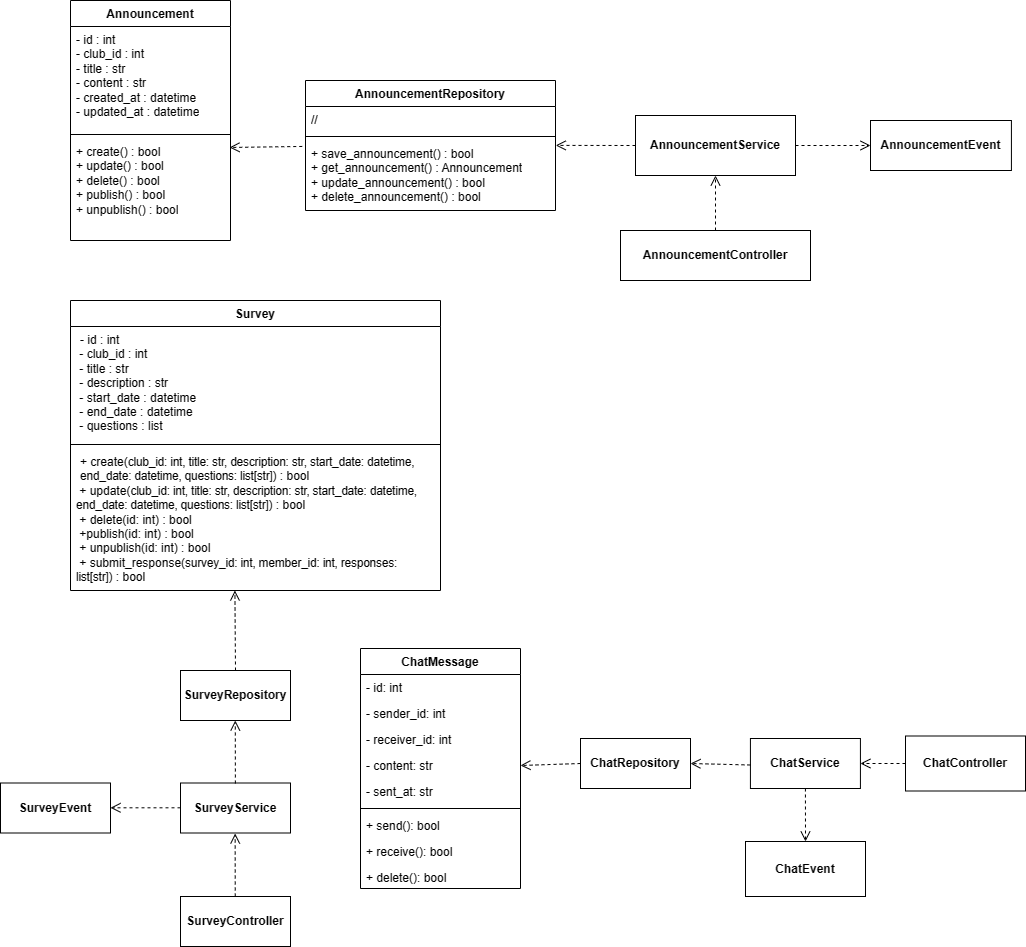

The diagram above was exported from draw.io. Its source (the exported page's mxGraphModel, read from the mxfile embedded in the PNG):
<mxGraphModel dx="3040" dy="1954" grid="1" gridSize="10" guides="1" tooltips="1" connect="1" arrows="1" fold="1" page="1" pageScale="1" pageWidth="827" pageHeight="1169" background="#ffffff" math="0" shadow="0">
  <root>
    <mxCell id="WIyWlLk6GJQsqaUBKTNV-0" />
    <mxCell id="WIyWlLk6GJQsqaUBKTNV-1" parent="WIyWlLk6GJQsqaUBKTNV-0" />
    <mxCell id="Uy-1uUGNcdo7Lr2StJsn-0" value="ChatMessage" style="swimlane;fontStyle=1;align=center;verticalAlign=top;childLayout=stackLayout;horizontal=1;startSize=26;horizontalStack=0;resizeParent=1;resizeLast=0;collapsible=1;marginBottom=0;rounded=0;shadow=0;strokeWidth=1;" vertex="1" parent="WIyWlLk6GJQsqaUBKTNV-1">
      <mxGeometry x="-1210" y="158" width="160" height="240" as="geometry">
        <mxRectangle x="130" y="380" width="160" height="26" as="alternateBounds" />
      </mxGeometry>
    </mxCell>
    <mxCell id="Uy-1uUGNcdo7Lr2StJsn-1" value="- id: int" style="text;align=left;verticalAlign=top;spacingLeft=4;spacingRight=4;overflow=hidden;rotatable=0;points=[[0,0.5],[1,0.5]];portConstraint=eastwest;rounded=0;shadow=0;html=0;" vertex="1" parent="Uy-1uUGNcdo7Lr2StJsn-0">
      <mxGeometry y="26" width="160" height="26" as="geometry" />
    </mxCell>
    <mxCell id="Uy-1uUGNcdo7Lr2StJsn-2" value="- sender_id: int" style="text;align=left;verticalAlign=top;spacingLeft=4;spacingRight=4;overflow=hidden;rotatable=0;points=[[0,0.5],[1,0.5]];portConstraint=eastwest;rounded=0;shadow=0;html=0;" vertex="1" parent="Uy-1uUGNcdo7Lr2StJsn-0">
      <mxGeometry y="52" width="160" height="26" as="geometry" />
    </mxCell>
    <mxCell id="Uy-1uUGNcdo7Lr2StJsn-3" value="- receiver_id: int" style="text;align=left;verticalAlign=top;spacingLeft=4;spacingRight=4;overflow=hidden;rotatable=0;points=[[0,0.5],[1,0.5]];portConstraint=eastwest;rounded=0;shadow=0;html=0;" vertex="1" parent="Uy-1uUGNcdo7Lr2StJsn-0">
      <mxGeometry y="78" width="160" height="26" as="geometry" />
    </mxCell>
    <mxCell id="Uy-1uUGNcdo7Lr2StJsn-4" value="- content: str" style="text;align=left;verticalAlign=top;spacingLeft=4;spacingRight=4;overflow=hidden;rotatable=0;points=[[0,0.5],[1,0.5]];portConstraint=eastwest;rounded=0;shadow=0;html=0;" vertex="1" parent="Uy-1uUGNcdo7Lr2StJsn-0">
      <mxGeometry y="104" width="160" height="26" as="geometry" />
    </mxCell>
    <mxCell id="Uy-1uUGNcdo7Lr2StJsn-5" value="- sent_at: str" style="text;align=left;verticalAlign=top;spacingLeft=4;spacingRight=4;overflow=hidden;rotatable=0;points=[[0,0.5],[1,0.5]];portConstraint=eastwest;rounded=0;shadow=0;html=0;" vertex="1" parent="Uy-1uUGNcdo7Lr2StJsn-0">
      <mxGeometry y="130" width="160" height="26" as="geometry" />
    </mxCell>
    <mxCell id="Uy-1uUGNcdo7Lr2StJsn-6" value="" style="line;html=1;strokeWidth=1;align=left;verticalAlign=middle;spacingTop=-1;spacingLeft=3;spacingRight=3;rotatable=0;labelPosition=right;points=[];portConstraint=eastwest;" vertex="1" parent="Uy-1uUGNcdo7Lr2StJsn-0">
      <mxGeometry y="156" width="160" height="8" as="geometry" />
    </mxCell>
    <mxCell id="Uy-1uUGNcdo7Lr2StJsn-7" value="+ send(): bool" style="text;align=left;verticalAlign=top;spacingLeft=4;spacingRight=4;overflow=hidden;rotatable=0;points=[[0,0.5],[1,0.5]];portConstraint=eastwest;fontStyle=0" vertex="1" parent="Uy-1uUGNcdo7Lr2StJsn-0">
      <mxGeometry y="164" width="160" height="26" as="geometry" />
    </mxCell>
    <mxCell id="Uy-1uUGNcdo7Lr2StJsn-8" value="+ receive(): bool" style="text;align=left;verticalAlign=top;spacingLeft=4;spacingRight=4;overflow=hidden;rotatable=0;points=[[0,0.5],[1,0.5]];portConstraint=eastwest;rounded=0;shadow=0;html=0;" vertex="1" parent="Uy-1uUGNcdo7Lr2StJsn-0">
      <mxGeometry y="190" width="160" height="26" as="geometry" />
    </mxCell>
    <mxCell id="Uy-1uUGNcdo7Lr2StJsn-9" value="+ delete(): bool" style="text;align=left;verticalAlign=top;spacingLeft=4;spacingRight=4;overflow=hidden;rotatable=0;points=[[0,0.5],[1,0.5]];portConstraint=eastwest;rounded=0;shadow=0;html=0;" vertex="1" parent="Uy-1uUGNcdo7Lr2StJsn-0">
      <mxGeometry y="216" width="160" height="24" as="geometry" />
    </mxCell>
    <mxCell id="Uy-1uUGNcdo7Lr2StJsn-10" value="Announcement" style="swimlane;fontStyle=1;align=center;verticalAlign=top;childLayout=stackLayout;horizontal=1;startSize=26;horizontalStack=0;resizeParent=1;resizeParentMax=0;resizeLast=0;collapsible=1;marginBottom=0;whiteSpace=wrap;html=1;" vertex="1" parent="WIyWlLk6GJQsqaUBKTNV-1">
      <mxGeometry x="-1500" y="-490" width="160" height="240" as="geometry" />
    </mxCell>
    <mxCell id="Uy-1uUGNcdo7Lr2StJsn-11" value="- id : int&lt;div&gt;- club_id : int&lt;/div&gt;&lt;div&gt;- title : str&lt;/div&gt;&lt;div&gt;- content : str&lt;/div&gt;&lt;div&gt;- created_at : datetime&lt;/div&gt;&lt;div&gt;- updated_at : datetime&lt;/div&gt;" style="text;strokeColor=none;fillColor=none;align=left;verticalAlign=top;spacingLeft=4;spacingRight=4;overflow=hidden;rotatable=0;points=[[0,0.5],[1,0.5]];portConstraint=eastwest;whiteSpace=wrap;html=1;" vertex="1" parent="Uy-1uUGNcdo7Lr2StJsn-10">
      <mxGeometry y="26" width="160" height="104" as="geometry" />
    </mxCell>
    <mxCell id="Uy-1uUGNcdo7Lr2StJsn-12" value="" style="line;strokeWidth=1;fillColor=none;align=left;verticalAlign=middle;spacingTop=-1;spacingLeft=3;spacingRight=3;rotatable=0;labelPosition=right;points=[];portConstraint=eastwest;strokeColor=inherit;" vertex="1" parent="Uy-1uUGNcdo7Lr2StJsn-10">
      <mxGeometry y="130" width="160" height="8" as="geometry" />
    </mxCell>
    <mxCell id="Uy-1uUGNcdo7Lr2StJsn-13" value="+ create() : bool&lt;div&gt;+ update() : bool&lt;/div&gt;&lt;div&gt;+ delete() : bool&lt;/div&gt;&lt;div&gt;+ publish() : bool&lt;/div&gt;&lt;div&gt;+ unpublish() : bool&lt;/div&gt;" style="text;strokeColor=none;fillColor=none;align=left;verticalAlign=top;spacingLeft=4;spacingRight=4;overflow=hidden;rotatable=0;points=[[0,0.5],[1,0.5]];portConstraint=eastwest;whiteSpace=wrap;html=1;" vertex="1" parent="Uy-1uUGNcdo7Lr2StJsn-10">
      <mxGeometry y="138" width="160" height="102" as="geometry" />
    </mxCell>
    <mxCell id="Uy-1uUGNcdo7Lr2StJsn-14" value="AnnouncementRepository" style="swimlane;fontStyle=1;align=center;verticalAlign=top;childLayout=stackLayout;horizontal=1;startSize=26;horizontalStack=0;resizeParent=1;resizeParentMax=0;resizeLast=0;collapsible=1;marginBottom=0;whiteSpace=wrap;html=1;" vertex="1" parent="WIyWlLk6GJQsqaUBKTNV-1">
      <mxGeometry x="-1265" y="-410" width="250" height="130" as="geometry" />
    </mxCell>
    <mxCell id="Uy-1uUGNcdo7Lr2StJsn-15" value="//" style="text;strokeColor=none;fillColor=none;align=left;verticalAlign=top;spacingLeft=4;spacingRight=4;overflow=hidden;rotatable=0;points=[[0,0.5],[1,0.5]];portConstraint=eastwest;whiteSpace=wrap;html=1;" vertex="1" parent="Uy-1uUGNcdo7Lr2StJsn-14">
      <mxGeometry y="26" width="250" height="26" as="geometry" />
    </mxCell>
    <mxCell id="Uy-1uUGNcdo7Lr2StJsn-16" value="" style="line;strokeWidth=1;fillColor=none;align=left;verticalAlign=middle;spacingTop=-1;spacingLeft=3;spacingRight=3;rotatable=0;labelPosition=right;points=[];portConstraint=eastwest;strokeColor=inherit;" vertex="1" parent="Uy-1uUGNcdo7Lr2StJsn-14">
      <mxGeometry y="52" width="250" height="8" as="geometry" />
    </mxCell>
    <mxCell id="Uy-1uUGNcdo7Lr2StJsn-17" value="+ save_announcement() : bool&lt;div&gt;+ get_announcement() : Announcement&lt;/div&gt;&lt;div&gt;+ update_announcement() :&amp;nbsp;&lt;span style=&quot;background-color: initial;&quot;&gt;bool&lt;/span&gt;&lt;/div&gt;&lt;div&gt;+ delete_announcement() : bool&lt;/div&gt;" style="text;strokeColor=none;fillColor=none;align=left;verticalAlign=top;spacingLeft=4;spacingRight=4;overflow=hidden;rotatable=0;points=[[0,0.5],[1,0.5]];portConstraint=eastwest;whiteSpace=wrap;html=1;" vertex="1" parent="Uy-1uUGNcdo7Lr2StJsn-14">
      <mxGeometry y="60" width="250" height="70" as="geometry" />
    </mxCell>
    <mxCell id="Uy-1uUGNcdo7Lr2StJsn-18" value="" style="html=1;verticalAlign=bottom;endArrow=open;dashed=1;endSize=8;curved=0;rounded=0;entryX=1.001;entryY=0.07;entryDx=0;entryDy=0;entryPerimeter=0;exitX=0;exitY=0.5;exitDx=0;exitDy=0;" edge="1" parent="WIyWlLk6GJQsqaUBKTNV-1" source="Uy-1uUGNcdo7Lr2StJsn-20" target="Uy-1uUGNcdo7Lr2StJsn-17">
      <mxGeometry x="0.0006" relative="1" as="geometry">
        <mxPoint x="-1420" y="-10" as="sourcePoint" />
        <mxPoint x="-1355" y="150" as="targetPoint" />
        <mxPoint as="offset" />
      </mxGeometry>
    </mxCell>
    <mxCell id="Uy-1uUGNcdo7Lr2StJsn-19" value="" style="html=1;verticalAlign=bottom;endArrow=open;dashed=1;endSize=8;curved=0;rounded=0;entryX=0.994;entryY=0.088;entryDx=0;entryDy=0;entryPerimeter=0;exitX=-0.013;exitY=0.085;exitDx=0;exitDy=0;exitPerimeter=0;" edge="1" parent="WIyWlLk6GJQsqaUBKTNV-1" source="Uy-1uUGNcdo7Lr2StJsn-17" target="Uy-1uUGNcdo7Lr2StJsn-13">
      <mxGeometry x="0.0006" relative="1" as="geometry">
        <mxPoint x="-1420" y="-190" as="sourcePoint" />
        <mxPoint x="-1420.38" y="-250" as="targetPoint" />
        <mxPoint as="offset" />
      </mxGeometry>
    </mxCell>
    <mxCell id="Uy-1uUGNcdo7Lr2StJsn-20" value="&lt;b&gt;AnnouncementService&lt;/b&gt;" style="html=1;whiteSpace=wrap;" vertex="1" parent="WIyWlLk6GJQsqaUBKTNV-1">
      <mxGeometry x="-935" y="-375" width="160" height="60" as="geometry" />
    </mxCell>
    <mxCell id="Uy-1uUGNcdo7Lr2StJsn-21" value="&lt;b&gt;AnnouncementController&lt;/b&gt;" style="html=1;whiteSpace=wrap;" vertex="1" parent="WIyWlLk6GJQsqaUBKTNV-1">
      <mxGeometry x="-950" y="-260" width="190" height="50" as="geometry" />
    </mxCell>
    <mxCell id="Uy-1uUGNcdo7Lr2StJsn-22" value="" style="html=1;verticalAlign=bottom;endArrow=open;dashed=1;endSize=8;curved=0;rounded=0;entryX=0.5;entryY=1;entryDx=0;entryDy=0;exitX=0.5;exitY=0;exitDx=0;exitDy=0;" edge="1" parent="WIyWlLk6GJQsqaUBKTNV-1" source="Uy-1uUGNcdo7Lr2StJsn-21" target="Uy-1uUGNcdo7Lr2StJsn-20">
      <mxGeometry x="0.0006" relative="1" as="geometry">
        <mxPoint x="-845" y="-255.70999999999998" as="sourcePoint" />
        <mxPoint x="-925" y="-255.70999999999998" as="targetPoint" />
        <mxPoint as="offset" />
      </mxGeometry>
    </mxCell>
    <mxCell id="Uy-1uUGNcdo7Lr2StJsn-23" value="Survey" style="swimlane;fontStyle=1;align=center;verticalAlign=top;childLayout=stackLayout;horizontal=1;startSize=26;horizontalStack=0;resizeParent=1;resizeParentMax=0;resizeLast=0;collapsible=1;marginBottom=0;whiteSpace=wrap;html=1;" vertex="1" parent="WIyWlLk6GJQsqaUBKTNV-1">
      <mxGeometry x="-1500" y="-190" width="370" height="290" as="geometry" />
    </mxCell>
    <mxCell id="Uy-1uUGNcdo7Lr2StJsn-24" value="&lt;p style=&quot;margin: 0px 0px 0px 4px;&quot;&gt;- id : int&lt;/p&gt;&lt;div&gt;&amp;nbsp;- club_id : int&lt;/div&gt;&lt;div&gt;&amp;nbsp;- title : str&lt;/div&gt;&lt;div&gt;&amp;nbsp;- description : str&lt;/div&gt;&lt;div&gt;&amp;nbsp;- start_date : datetime&lt;/div&gt;&lt;div&gt;&amp;nbsp;- end_date : datetime&lt;/div&gt;&lt;div&gt;&amp;nbsp;- questions : list&lt;/div&gt;" style="text;strokeColor=none;fillColor=none;align=left;verticalAlign=top;spacingLeft=4;spacingRight=4;overflow=hidden;rotatable=0;points=[[0,0.5],[1,0.5]];portConstraint=eastwest;whiteSpace=wrap;html=1;" vertex="1" parent="Uy-1uUGNcdo7Lr2StJsn-23">
      <mxGeometry y="26" width="370" height="114" as="geometry" />
    </mxCell>
    <mxCell id="Uy-1uUGNcdo7Lr2StJsn-25" value="" style="line;strokeWidth=1;fillColor=none;align=left;verticalAlign=middle;spacingTop=-1;spacingLeft=3;spacingRight=3;rotatable=0;labelPosition=right;points=[];portConstraint=eastwest;strokeColor=inherit;" vertex="1" parent="Uy-1uUGNcdo7Lr2StJsn-23">
      <mxGeometry y="140" width="370" height="8" as="geometry" />
    </mxCell>
    <mxCell id="Uy-1uUGNcdo7Lr2StJsn-26" value="&lt;p style=&quot;margin: 0px 0px 0px 4px; line-height: 120%;&quot;&gt;+ create(&lt;span style=&quot;letter-spacing: -0.24px; white-space-collapse: preserve; background-color: rgb(255, 255, 255);&quot;&gt;&lt;font style=&quot;font-size: 12px;&quot;&gt;club_id: int, title: str, description: str, start_date: datetime, end_date: datetime, questions: list[str]&lt;/font&gt;&lt;/span&gt;&lt;span style=&quot;background-color: initial;&quot;&gt;) : bool&lt;/span&gt;&lt;/p&gt;&lt;div&gt;&amp;nbsp;+ update(&lt;span style=&quot;background-color: rgb(255, 255, 255); letter-spacing: -0.24px; white-space-collapse: preserve;&quot;&gt;club_id: int, title: str, description: str, start_date: datetime, end_date: datetime, questions: list[str]&lt;/span&gt;&lt;span style=&quot;background-color: initial;&quot;&gt;) : bool&lt;/span&gt;&lt;/div&gt;&lt;div&gt;&amp;nbsp;+ delete(id: int) : bool&lt;br&gt;&lt;/div&gt;&lt;div&gt;&amp;nbsp;+publish(id: int) : bool&lt;/div&gt;&lt;div&gt;&amp;nbsp;+ unpublish(id: int) : bool&lt;/div&gt;&lt;div&gt;&amp;nbsp;+ submit_response(&lt;span style=&quot;letter-spacing: -0.24px; white-space-collapse: preserve; background-color: rgb(255, 255, 255);&quot;&gt;&lt;font face=&quot;Helvetica&quot; style=&quot;font-size: 12px;&quot;&gt;survey_id: int, member_id: int, responses: list[str]&lt;/font&gt;&lt;/span&gt;&lt;span style=&quot;background-color: initial;&quot;&gt;) : bool&lt;/span&gt;&lt;/div&gt;" style="text;strokeColor=none;fillColor=none;align=left;verticalAlign=top;spacingLeft=4;spacingRight=4;overflow=hidden;rotatable=0;points=[[0,0.5],[1,0.5]];portConstraint=eastwest;whiteSpace=wrap;html=1;" vertex="1" parent="Uy-1uUGNcdo7Lr2StJsn-23">
      <mxGeometry y="148" width="370" height="142" as="geometry" />
    </mxCell>
    <mxCell id="Uy-1uUGNcdo7Lr2StJsn-27" value="&lt;b&gt;SurveyService&lt;/b&gt;" style="html=1;whiteSpace=wrap;" vertex="1" parent="WIyWlLk6GJQsqaUBKTNV-1">
      <mxGeometry x="-1390" y="292.5" width="110" height="50" as="geometry" />
    </mxCell>
    <mxCell id="Uy-1uUGNcdo7Lr2StJsn-28" value="&lt;b&gt;SurveyController&lt;/b&gt;" style="html=1;whiteSpace=wrap;" vertex="1" parent="WIyWlLk6GJQsqaUBKTNV-1">
      <mxGeometry x="-1390" y="406" width="110" height="50" as="geometry" />
    </mxCell>
    <mxCell id="Uy-1uUGNcdo7Lr2StJsn-29" value="" style="html=1;verticalAlign=bottom;endArrow=open;endSize=8;curved=0;rounded=0;exitX=0.536;exitY=1.032;exitDx=0;exitDy=0;exitPerimeter=0;dashed=1;" edge="1" parent="WIyWlLk6GJQsqaUBKTNV-1">
      <mxGeometry x="0.0006" relative="1" as="geometry">
        <mxPoint x="-1335.2600000000002" y="406.00400000000013" as="sourcePoint" />
        <mxPoint x="-1335.3400000000001" y="343" as="targetPoint" />
        <mxPoint as="offset" />
      </mxGeometry>
    </mxCell>
    <mxCell id="Uy-1uUGNcdo7Lr2StJsn-30" value="&lt;b&gt;SurveyRepository&lt;/b&gt;" style="html=1;whiteSpace=wrap;" vertex="1" parent="WIyWlLk6GJQsqaUBKTNV-1">
      <mxGeometry x="-1390" y="180" width="110" height="50" as="geometry" />
    </mxCell>
    <mxCell id="Uy-1uUGNcdo7Lr2StJsn-31" value="" style="html=1;verticalAlign=bottom;endArrow=open;endSize=8;curved=0;rounded=0;exitX=0.536;exitY=1.032;exitDx=0;exitDy=0;exitPerimeter=0;dashed=1;" edge="1" parent="WIyWlLk6GJQsqaUBKTNV-1">
      <mxGeometry x="0.0006" relative="1" as="geometry">
        <mxPoint x="-1335.1200000000001" y="293.00400000000013" as="sourcePoint" />
        <mxPoint x="-1335.2" y="230" as="targetPoint" />
        <mxPoint as="offset" />
      </mxGeometry>
    </mxCell>
    <mxCell id="Uy-1uUGNcdo7Lr2StJsn-32" value="" style="html=1;verticalAlign=bottom;endArrow=open;endSize=8;curved=0;rounded=0;dashed=1;" edge="1" parent="WIyWlLk6GJQsqaUBKTNV-1">
      <mxGeometry x="0.0006" relative="1" as="geometry">
        <mxPoint x="-1390" y="317.29999999999995" as="sourcePoint" />
        <mxPoint x="-1460" y="317.29999999999995" as="targetPoint" />
        <mxPoint as="offset" />
      </mxGeometry>
    </mxCell>
    <mxCell id="Uy-1uUGNcdo7Lr2StJsn-33" value="&lt;b&gt;SurveyEvent&lt;/b&gt;" style="html=1;whiteSpace=wrap;" vertex="1" parent="WIyWlLk6GJQsqaUBKTNV-1">
      <mxGeometry x="-1570" y="292.5" width="110" height="50" as="geometry" />
    </mxCell>
    <mxCell id="Uy-1uUGNcdo7Lr2StJsn-34" value="" style="html=1;verticalAlign=bottom;endArrow=open;endSize=8;curved=0;rounded=0;exitX=0.5;exitY=0;exitDx=0;exitDy=0;dashed=1;" edge="1" parent="WIyWlLk6GJQsqaUBKTNV-1" source="Uy-1uUGNcdo7Lr2StJsn-30">
      <mxGeometry x="0.0006" relative="1" as="geometry">
        <mxPoint x="-1335.5100000000002" y="163.00400000000013" as="sourcePoint" />
        <mxPoint x="-1335.5900000000001" y="100" as="targetPoint" />
        <mxPoint as="offset" />
      </mxGeometry>
    </mxCell>
    <mxCell id="Uy-1uUGNcdo7Lr2StJsn-35" value="&lt;b&gt;AnnouncementEvent&lt;/b&gt;" style="html=1;whiteSpace=wrap;" vertex="1" parent="WIyWlLk6GJQsqaUBKTNV-1">
      <mxGeometry x="-700" y="-370" width="140.92" height="50" as="geometry" />
    </mxCell>
    <mxCell id="Uy-1uUGNcdo7Lr2StJsn-36" value="" style="html=1;verticalAlign=bottom;endArrow=open;dashed=1;endSize=8;curved=0;rounded=0;entryX=0;entryY=0.5;entryDx=0;entryDy=0;exitX=1;exitY=0.5;exitDx=0;exitDy=0;" edge="1" parent="WIyWlLk6GJQsqaUBKTNV-1" source="Uy-1uUGNcdo7Lr2StJsn-20" target="Uy-1uUGNcdo7Lr2StJsn-35">
      <mxGeometry x="0.0006" relative="1" as="geometry">
        <mxPoint x="-775" y="-340" as="sourcePoint" />
        <mxPoint x="-775" y="-410" as="targetPoint" />
        <mxPoint as="offset" />
      </mxGeometry>
    </mxCell>
    <mxCell id="Uy-1uUGNcdo7Lr2StJsn-37" value="&lt;b&gt;ChatRepository&lt;/b&gt;" style="html=1;whiteSpace=wrap;" vertex="1" parent="WIyWlLk6GJQsqaUBKTNV-1">
      <mxGeometry x="-990" y="248" width="110" height="50" as="geometry" />
    </mxCell>
    <mxCell id="Uy-1uUGNcdo7Lr2StJsn-38" value="&lt;b&gt;ChatService&lt;/b&gt;" style="html=1;whiteSpace=wrap;" vertex="1" parent="WIyWlLk6GJQsqaUBKTNV-1">
      <mxGeometry x="-820.0799999999999" y="248" width="110" height="50" as="geometry" />
    </mxCell>
    <mxCell id="Uy-1uUGNcdo7Lr2StJsn-39" value="&lt;b&gt;ChatEvent&lt;/b&gt;" style="rounded=0;whiteSpace=wrap;html=1;" vertex="1" parent="WIyWlLk6GJQsqaUBKTNV-1">
      <mxGeometry x="-825" y="351" width="120" height="55" as="geometry" />
    </mxCell>
    <mxCell id="Uy-1uUGNcdo7Lr2StJsn-40" value="&lt;b&gt;ChatController&lt;/b&gt;" style="rounded=0;whiteSpace=wrap;html=1;" vertex="1" parent="WIyWlLk6GJQsqaUBKTNV-1">
      <mxGeometry x="-665" y="245.5" width="120" height="55" as="geometry" />
    </mxCell>
    <mxCell id="Uy-1uUGNcdo7Lr2StJsn-41" value="" style="html=1;verticalAlign=bottom;endArrow=open;endSize=8;curved=0;rounded=0;exitX=0;exitY=0.5;exitDx=0;exitDy=0;dashed=1;entryX=1;entryY=0.5;entryDx=0;entryDy=0;" edge="1" parent="WIyWlLk6GJQsqaUBKTNV-1" source="Uy-1uUGNcdo7Lr2StJsn-37" target="Uy-1uUGNcdo7Lr2StJsn-4">
      <mxGeometry x="0.0006" relative="1" as="geometry">
        <mxPoint x="-1009.0000000000002" y="194.00400000000013" as="sourcePoint" />
        <mxPoint x="-1009.0800000000002" y="131" as="targetPoint" />
        <mxPoint as="offset" />
      </mxGeometry>
    </mxCell>
    <mxCell id="Uy-1uUGNcdo7Lr2StJsn-42" value="" style="html=1;verticalAlign=bottom;endArrow=open;endSize=8;curved=0;rounded=0;exitX=0;exitY=0.5;exitDx=0;exitDy=0;dashed=1;entryX=1;entryY=0.5;entryDx=0;entryDy=0;" edge="1" parent="WIyWlLk6GJQsqaUBKTNV-1" target="Uy-1uUGNcdo7Lr2StJsn-37">
      <mxGeometry x="0.0006" relative="1" as="geometry">
        <mxPoint x="-820.0799999999999" y="274.5" as="sourcePoint" />
        <mxPoint x="-880.0799999999999" y="276.5" as="targetPoint" />
        <mxPoint as="offset" />
      </mxGeometry>
    </mxCell>
    <mxCell id="Uy-1uUGNcdo7Lr2StJsn-43" value="" style="html=1;verticalAlign=bottom;endArrow=open;endSize=8;curved=0;rounded=0;exitX=0;exitY=0.5;exitDx=0;exitDy=0;dashed=1;entryX=1;entryY=0.5;entryDx=0;entryDy=0;" edge="1" parent="WIyWlLk6GJQsqaUBKTNV-1" source="Uy-1uUGNcdo7Lr2StJsn-40" target="Uy-1uUGNcdo7Lr2StJsn-38">
      <mxGeometry x="0.0006" relative="1" as="geometry">
        <mxPoint x="-659.0799999999999" y="272" as="sourcePoint" />
        <mxPoint x="-710" y="268" as="targetPoint" />
        <mxPoint as="offset" />
        <Array as="points" />
      </mxGeometry>
    </mxCell>
    <mxCell id="Uy-1uUGNcdo7Lr2StJsn-44" value="" style="html=1;verticalAlign=bottom;endArrow=open;endSize=8;curved=0;rounded=0;exitX=0.5;exitY=1;exitDx=0;exitDy=0;dashed=1;entryX=0.5;entryY=0;entryDx=0;entryDy=0;" edge="1" parent="WIyWlLk6GJQsqaUBKTNV-1" source="Uy-1uUGNcdo7Lr2StJsn-38" target="Uy-1uUGNcdo7Lr2StJsn-39">
      <mxGeometry x="0.0006" relative="1" as="geometry">
        <mxPoint x="-755.1199999999999" y="349.5" as="sourcePoint" />
        <mxPoint x="-815.04" y="348" as="targetPoint" />
        <mxPoint as="offset" />
      </mxGeometry>
    </mxCell>
  </root>
</mxGraphModel>